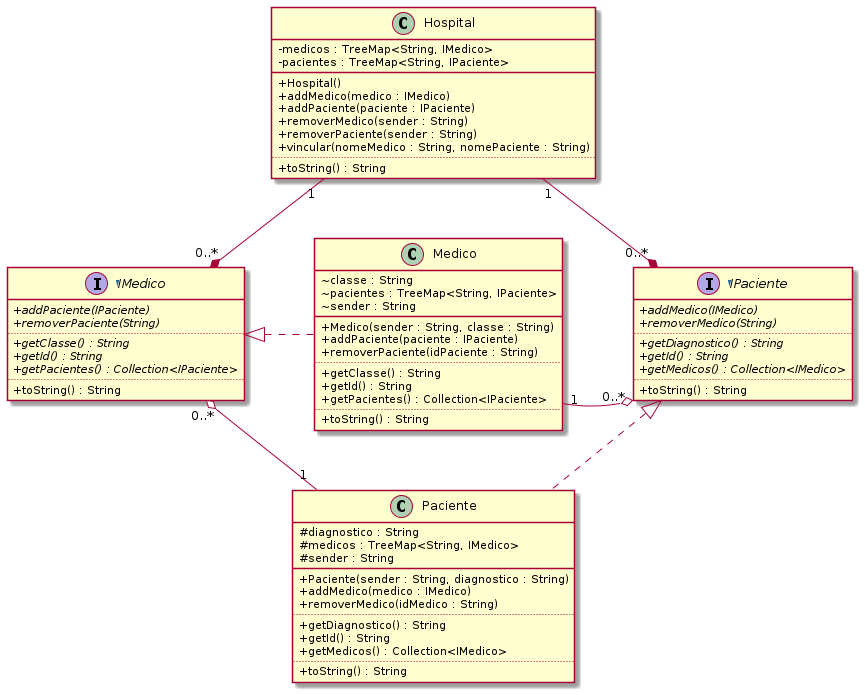

The diagram above was rendered by PlantUML. Its source (embedded in the PNG):
@startuml diagrama
skinparam classAttributeIconSize 0
skinparam nodesep 70
skinparam ranksep 60
class Hospital {
  - medicos : TreeMap<String, IMedico>
  - pacientes : TreeMap<String, IPaciente>
  __
  + Hospital()
  + addMedico(medico : IMedico)
  + addPaciente(paciente : IPaciente)
  + removerMedico(sender : String)
  + removerPaciente(sender : String)
  + vincular(nomeMedico : String, nomePaciente : String)
  ..
  + toString() : String
}
~interface IMedico {
  + addPaciente(IPaciente) {abstract}
  + removerPaciente(String) {abstract}
  ..
  + getClasse() : String {abstract}
  + getId() : String {abstract}
  + getPacientes() : Collection<IPaciente> {abstract}
  ..
  + toString() : String
}
~interface IPaciente {
  + addMedico(IMedico) {abstract}
  + removerMedico(String) {abstract}
  ..
  + getDiagnostico() : String {abstract}
  + getId() : String {abstract}
  + getMedicos() : Collection<IMedico> {abstract}
  ..
  + toString() : String
}
class Medico {
  ~ classe : String
  ~ pacientes : TreeMap<String, IPaciente>
  ~ sender : String
  __
  + Medico(sender : String, classe : String)
  + addPaciente(paciente : IPaciente)
  + removerPaciente(idPaciente : String)
  ..
  + getClasse() : String
  + getId() : String
  + getPacientes() : Collection<IPaciente>
  ..
  + toString() : String
}
class Paciente {
  # diagnostico : String
  # medicos : TreeMap<String, IMedico>
  # sender : String
  __
  + Paciente(sender : String, diagnostico : String)
  + addMedico(medico : IMedico)
  + removerMedico(idMedico : String)
  ..
  + getDiagnostico() : String
  + getId() : String
  + getMedicos() : Collection<IMedico>
  ..
  + toString() : String
}

Medico .u|> IMedico 
IPaciente <|.. Paciente 
Medico "1" -o "0..*" IPaciente
Medico "1" -[hidden]-----> "0..*" IPaciente
IMedico "0..*" o- "1" Paciente
Hospital "1" --* "0..*" IMedico
Hospital "1" -* "0..*" IPaciente

@enduml